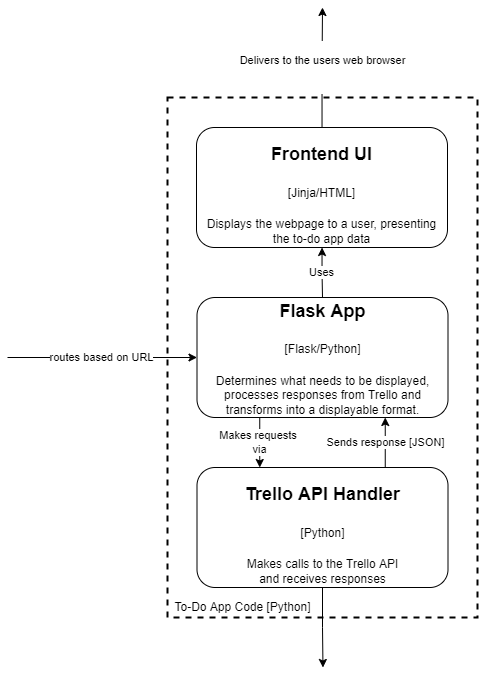

The diagram above was exported from draw.io. Its source (the exported page's mxGraphModel, read from the mxfile embedded in the PNG):
<mxGraphModel dx="1041" dy="680" grid="1" gridSize="10" guides="1" tooltips="1" connect="1" arrows="1" fold="1" page="1" pageScale="1" pageWidth="827" pageHeight="1169" math="0" shadow="0">
  <root>
    <mxCell id="0" />
    <mxCell id="1" parent="0" />
    <mxCell id="GtSSLKDAzI6o57Lxwn6P-2" value="" style="verticalLabelPosition=bottom;verticalAlign=top;html=1;shape=mxgraph.basic.rect;fillColor2=none;strokeWidth=2;size=20;indent=5;dashed=1;" vertex="1" parent="1">
      <mxGeometry x="260" y="200" width="310" height="520" as="geometry" />
    </mxCell>
    <mxCell id="GtSSLKDAzI6o57Lxwn6P-10" style="edgeStyle=orthogonalEdgeStyle;rounded=0;orthogonalLoop=1;jettySize=auto;html=1;exitX=0.5;exitY=1;exitDx=0;exitDy=0;" edge="1" parent="1" source="GtSSLKDAzI6o57Lxwn6P-3">
      <mxGeometry relative="1" as="geometry">
        <mxPoint x="415.47058823529414" y="770" as="targetPoint" />
      </mxGeometry>
    </mxCell>
    <mxCell id="GtSSLKDAzI6o57Lxwn6P-3" value="&lt;h2&gt;&lt;span style=&quot;background-color: initial;&quot;&gt;Trello API Handler&lt;/span&gt;&lt;/h2&gt;&lt;h2&gt;&lt;span style=&quot;background-color: initial; font-size: 12px; font-weight: normal;&quot;&gt;[Python]&lt;/span&gt;&lt;br&gt;&lt;/h2&gt;&lt;div&gt;Makes calls to the Trello API&lt;/div&gt;&lt;div&gt;and receives responses&lt;/div&gt;" style="rounded=1;whiteSpace=wrap;html=1;" vertex="1" parent="1">
      <mxGeometry x="289.5" y="570" width="251" height="120" as="geometry" />
    </mxCell>
    <mxCell id="GtSSLKDAzI6o57Lxwn6P-4" value="Uses" style="edgeStyle=orthogonalEdgeStyle;rounded=0;orthogonalLoop=1;jettySize=auto;html=1;entryX=0.5;entryY=0;entryDx=0;entryDy=0;endArrow=none;endFill=0;startArrow=classic;startFill=1;" edge="1" parent="1" source="GtSSLKDAzI6o57Lxwn6P-5" target="GtSSLKDAzI6o57Lxwn6P-7">
      <mxGeometry relative="1" as="geometry" />
    </mxCell>
    <mxCell id="GtSSLKDAzI6o57Lxwn6P-11" value="&#10;&lt;span style=&quot;color: rgb(0, 0, 0); font-family: Helvetica; font-size: 11px; font-style: normal; font-variant-ligatures: normal; font-variant-caps: normal; font-weight: 400; letter-spacing: normal; orphans: 2; text-align: center; text-indent: 0px; text-transform: none; widows: 2; word-spacing: 0px; -webkit-text-stroke-width: 0px; background-color: rgb(255, 255, 255); text-decoration-thickness: initial; text-decoration-style: initial; text-decoration-color: initial; float: none; display: inline !important;&quot;&gt;Delivers to the users web browser&lt;/span&gt;&#10;&#10;" style="edgeStyle=orthogonalEdgeStyle;rounded=0;orthogonalLoop=1;jettySize=auto;html=1;strokeColor=default;startArrow=none;startFill=0;endArrow=classic;endFill=1;" edge="1" parent="1" source="GtSSLKDAzI6o57Lxwn6P-5">
      <mxGeometry relative="1" as="geometry">
        <mxPoint x="415" y="110" as="targetPoint" />
      </mxGeometry>
    </mxCell>
    <mxCell id="GtSSLKDAzI6o57Lxwn6P-5" value="&lt;h2&gt;&lt;span style=&quot;background-color: initial;&quot;&gt;Frontend UI&lt;/span&gt;&lt;/h2&gt;&lt;h2&gt;&lt;span style=&quot;background-color: initial; font-size: 12px; font-weight: normal;&quot;&gt;[Jinja/HTML]&lt;/span&gt;&lt;br&gt;&lt;/h2&gt;Displays the webpage to a user, presenting the to-do app data" style="rounded=1;whiteSpace=wrap;html=1;" vertex="1" parent="1">
      <mxGeometry x="289" y="230" width="251" height="120" as="geometry" />
    </mxCell>
    <mxCell id="GtSSLKDAzI6o57Lxwn6P-6" value="Makes requests&amp;nbsp;&lt;br&gt;via" style="edgeStyle=orthogonalEdgeStyle;rounded=0;orthogonalLoop=1;jettySize=auto;html=1;entryX=0.25;entryY=0;entryDx=0;entryDy=0;exitX=0.25;exitY=1;exitDx=0;exitDy=0;" edge="1" parent="1" source="GtSSLKDAzI6o57Lxwn6P-7" target="GtSSLKDAzI6o57Lxwn6P-3">
      <mxGeometry relative="1" as="geometry" />
    </mxCell>
    <mxCell id="GtSSLKDAzI6o57Lxwn6P-14" value="Sends response [JSON]" style="edgeStyle=orthogonalEdgeStyle;rounded=0;orthogonalLoop=1;jettySize=auto;html=1;exitX=0.75;exitY=1;exitDx=0;exitDy=0;entryX=0.75;entryY=0;entryDx=0;entryDy=0;startArrow=classic;startFill=1;endArrow=none;endFill=0;strokeColor=default;" edge="1" parent="1" source="GtSSLKDAzI6o57Lxwn6P-7" target="GtSSLKDAzI6o57Lxwn6P-3">
      <mxGeometry relative="1" as="geometry" />
    </mxCell>
    <mxCell id="GtSSLKDAzI6o57Lxwn6P-15" value="routes based on URL" style="edgeStyle=orthogonalEdgeStyle;rounded=0;orthogonalLoop=1;jettySize=auto;html=1;startArrow=classic;startFill=1;endArrow=none;endFill=0;strokeColor=default;" edge="1" parent="1" source="GtSSLKDAzI6o57Lxwn6P-7">
      <mxGeometry relative="1" as="geometry">
        <mxPoint x="100" y="460" as="targetPoint" />
      </mxGeometry>
    </mxCell>
    <mxCell id="GtSSLKDAzI6o57Lxwn6P-7" value="&lt;p style=&quot;line-height: 0;&quot;&gt;&lt;/p&gt;&lt;h2&gt;&lt;span style=&quot;background-color: initial;&quot;&gt;Flask App&lt;/span&gt;&lt;/h2&gt;&lt;h2&gt;&lt;span style=&quot;background-color: initial; font-size: 12px; font-weight: normal;&quot;&gt;[Flask/Python]&lt;/span&gt;&lt;br&gt;&lt;/h2&gt;&lt;div&gt;Determines what needs to be displayed, processes responses from Trello and transforms into a displayable format.&lt;/div&gt;&lt;p&gt;&lt;/p&gt;" style="rounded=1;whiteSpace=wrap;html=1;" vertex="1" parent="1">
      <mxGeometry x="289.5" y="400" width="251" height="120" as="geometry" />
    </mxCell>
    <mxCell id="GtSSLKDAzI6o57Lxwn6P-8" value="To-Do App Code [Python]" style="text;html=1;align=center;verticalAlign=middle;resizable=0;points=[];autosize=1;strokeColor=none;fillColor=none;" vertex="1" parent="1">
      <mxGeometry x="260" y="700" width="150" height="20" as="geometry" />
    </mxCell>
  </root>
</mxGraphModel>